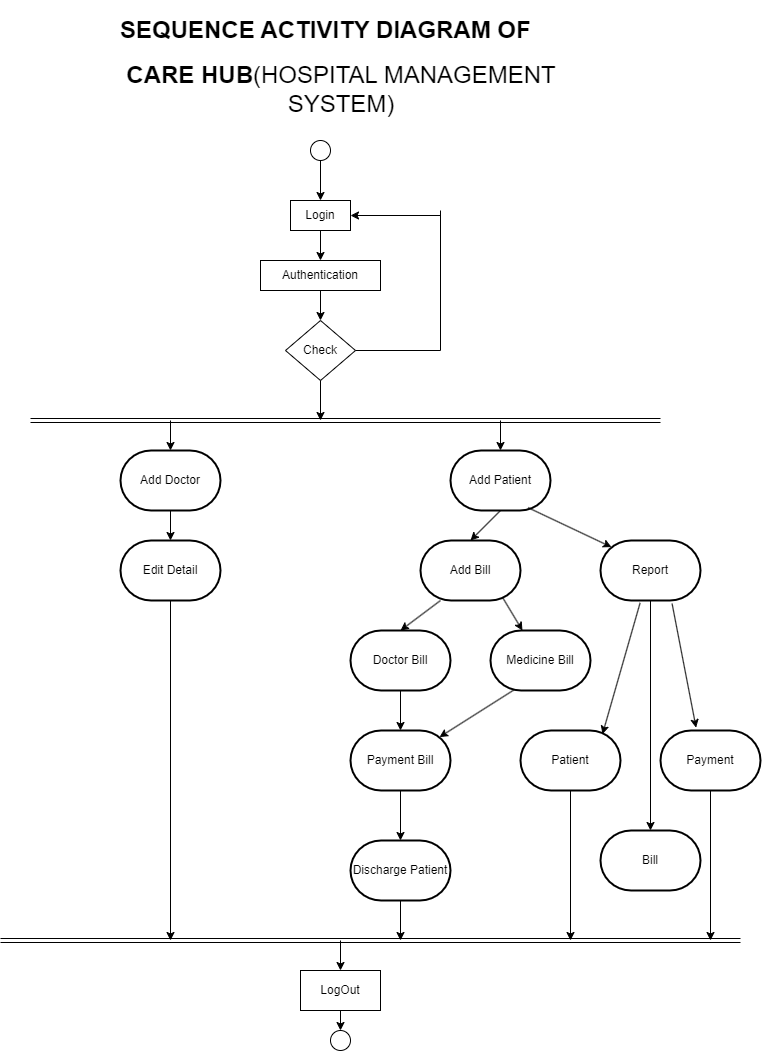

The diagram above was exported from draw.io. Its source (the exported page's mxGraphModel, read from the mxfile embedded in the PNG):
<mxGraphModel dx="1050" dy="534" grid="1" gridSize="10" guides="1" tooltips="1" connect="1" arrows="1" fold="1" page="1" pageScale="1" pageWidth="850" pageHeight="1100" math="0" shadow="0">
  <root>
    <mxCell id="0" />
    <mxCell id="1" parent="0" />
    <mxCell id="IQZ8wMBZfK-PnyFXEpCm-1" value="&lt;h1&gt;SEQUENCE ACTIVITY DIAGRAM OF&lt;/h1&gt;&lt;div style=&quot;text-align: center; font-size: 24px;&quot;&gt;&lt;b&gt;CARE HUB&lt;/b&gt;(HOSPITAL MANAGEMENT SYSTEM)&lt;/div&gt;" style="text;html=1;strokeColor=none;fillColor=none;spacing=5;spacingTop=-20;whiteSpace=wrap;overflow=hidden;rounded=0;" vertex="1" parent="1">
      <mxGeometry x="195" y="20" width="450" height="120" as="geometry" />
    </mxCell>
    <mxCell id="IQZ8wMBZfK-PnyFXEpCm-2" value="" style="ellipse;whiteSpace=wrap;html=1;aspect=fixed;" vertex="1" parent="1">
      <mxGeometry x="390" y="150" width="20" height="20" as="geometry" />
    </mxCell>
    <mxCell id="IQZ8wMBZfK-PnyFXEpCm-3" value="" style="endArrow=classic;html=1;rounded=0;exitX=0.5;exitY=1;exitDx=0;exitDy=0;" edge="1" parent="1" source="IQZ8wMBZfK-PnyFXEpCm-2">
      <mxGeometry width="50" height="50" relative="1" as="geometry">
        <mxPoint x="400" y="340" as="sourcePoint" />
        <mxPoint x="400" y="210" as="targetPoint" />
      </mxGeometry>
    </mxCell>
    <mxCell id="IQZ8wMBZfK-PnyFXEpCm-4" value="Login" style="rounded=0;whiteSpace=wrap;html=1;" vertex="1" parent="1">
      <mxGeometry x="370" y="210" width="60" height="30" as="geometry" />
    </mxCell>
    <mxCell id="IQZ8wMBZfK-PnyFXEpCm-5" value="Authentication" style="rounded=0;whiteSpace=wrap;html=1;" vertex="1" parent="1">
      <mxGeometry x="340" y="270" width="120" height="30" as="geometry" />
    </mxCell>
    <mxCell id="IQZ8wMBZfK-PnyFXEpCm-6" value="" style="endArrow=classic;html=1;rounded=0;exitX=0.5;exitY=1;exitDx=0;exitDy=0;entryX=0.5;entryY=0;entryDx=0;entryDy=0;" edge="1" parent="1" source="IQZ8wMBZfK-PnyFXEpCm-4" target="IQZ8wMBZfK-PnyFXEpCm-5">
      <mxGeometry width="50" height="50" relative="1" as="geometry">
        <mxPoint x="400" y="340" as="sourcePoint" />
        <mxPoint x="450" y="290" as="targetPoint" />
      </mxGeometry>
    </mxCell>
    <mxCell id="IQZ8wMBZfK-PnyFXEpCm-7" value="Check" style="rhombus;whiteSpace=wrap;html=1;" vertex="1" parent="1">
      <mxGeometry x="365" y="330" width="70" height="60" as="geometry" />
    </mxCell>
    <mxCell id="IQZ8wMBZfK-PnyFXEpCm-8" value="" style="endArrow=classic;html=1;rounded=0;exitX=0.5;exitY=1;exitDx=0;exitDy=0;entryX=0.5;entryY=0;entryDx=0;entryDy=0;" edge="1" parent="1" source="IQZ8wMBZfK-PnyFXEpCm-5" target="IQZ8wMBZfK-PnyFXEpCm-7">
      <mxGeometry width="50" height="50" relative="1" as="geometry">
        <mxPoint x="400" y="340" as="sourcePoint" />
        <mxPoint x="450" y="290" as="targetPoint" />
      </mxGeometry>
    </mxCell>
    <mxCell id="IQZ8wMBZfK-PnyFXEpCm-10" value="" style="shape=link;html=1;rounded=0;" edge="1" parent="1">
      <mxGeometry width="100" relative="1" as="geometry">
        <mxPoint x="110" y="430" as="sourcePoint" />
        <mxPoint x="740" y="430" as="targetPoint" />
      </mxGeometry>
    </mxCell>
    <mxCell id="IQZ8wMBZfK-PnyFXEpCm-11" value="" style="endArrow=classic;html=1;rounded=0;exitX=0.5;exitY=1;exitDx=0;exitDy=0;" edge="1" parent="1" source="IQZ8wMBZfK-PnyFXEpCm-7">
      <mxGeometry width="50" height="50" relative="1" as="geometry">
        <mxPoint x="400" y="340" as="sourcePoint" />
        <mxPoint x="400" y="430" as="targetPoint" />
      </mxGeometry>
    </mxCell>
    <mxCell id="IQZ8wMBZfK-PnyFXEpCm-13" value="Add Doctor" style="strokeWidth=2;html=1;shape=mxgraph.flowchart.terminator;whiteSpace=wrap;" vertex="1" parent="1">
      <mxGeometry x="200" y="460" width="100" height="60" as="geometry" />
    </mxCell>
    <mxCell id="IQZ8wMBZfK-PnyFXEpCm-14" value="Add Patient" style="strokeWidth=2;html=1;shape=mxgraph.flowchart.terminator;whiteSpace=wrap;" vertex="1" parent="1">
      <mxGeometry x="530" y="460" width="100" height="60" as="geometry" />
    </mxCell>
    <mxCell id="IQZ8wMBZfK-PnyFXEpCm-15" value="Add Bill" style="strokeWidth=2;html=1;shape=mxgraph.flowchart.terminator;whiteSpace=wrap;" vertex="1" parent="1">
      <mxGeometry x="500" y="550" width="100" height="60" as="geometry" />
    </mxCell>
    <mxCell id="IQZ8wMBZfK-PnyFXEpCm-16" value="Report" style="strokeWidth=2;html=1;shape=mxgraph.flowchart.terminator;whiteSpace=wrap;" vertex="1" parent="1">
      <mxGeometry x="680" y="550" width="100" height="60" as="geometry" />
    </mxCell>
    <mxCell id="IQZ8wMBZfK-PnyFXEpCm-17" value="Payment" style="strokeWidth=2;html=1;shape=mxgraph.flowchart.terminator;whiteSpace=wrap;" vertex="1" parent="1">
      <mxGeometry x="740" y="740" width="100" height="60" as="geometry" />
    </mxCell>
    <mxCell id="IQZ8wMBZfK-PnyFXEpCm-18" value="Patient" style="strokeWidth=2;html=1;shape=mxgraph.flowchart.terminator;whiteSpace=wrap;" vertex="1" parent="1">
      <mxGeometry x="600" y="740" width="100" height="60" as="geometry" />
    </mxCell>
    <mxCell id="IQZ8wMBZfK-PnyFXEpCm-19" value="Doctor Bill" style="strokeWidth=2;html=1;shape=mxgraph.flowchart.terminator;whiteSpace=wrap;" vertex="1" parent="1">
      <mxGeometry x="430" y="640" width="100" height="60" as="geometry" />
    </mxCell>
    <mxCell id="IQZ8wMBZfK-PnyFXEpCm-20" value="Medicine Bill" style="strokeWidth=2;html=1;shape=mxgraph.flowchart.terminator;whiteSpace=wrap;" vertex="1" parent="1">
      <mxGeometry x="570" y="640" width="100" height="60" as="geometry" />
    </mxCell>
    <mxCell id="IQZ8wMBZfK-PnyFXEpCm-21" value="Bill" style="strokeWidth=2;html=1;shape=mxgraph.flowchart.terminator;whiteSpace=wrap;" vertex="1" parent="1">
      <mxGeometry x="680" y="840" width="100" height="60" as="geometry" />
    </mxCell>
    <mxCell id="IQZ8wMBZfK-PnyFXEpCm-22" value="Payment Bill" style="strokeWidth=2;html=1;shape=mxgraph.flowchart.terminator;whiteSpace=wrap;" vertex="1" parent="1">
      <mxGeometry x="430" y="740" width="100" height="60" as="geometry" />
    </mxCell>
    <mxCell id="IQZ8wMBZfK-PnyFXEpCm-23" value="Discharge Patient" style="strokeWidth=2;html=1;shape=mxgraph.flowchart.terminator;whiteSpace=wrap;" vertex="1" parent="1">
      <mxGeometry x="430" y="850" width="100" height="60" as="geometry" />
    </mxCell>
    <mxCell id="IQZ8wMBZfK-PnyFXEpCm-24" value="" style="shape=link;html=1;rounded=0;" edge="1" parent="1">
      <mxGeometry width="100" relative="1" as="geometry">
        <mxPoint x="80" y="950" as="sourcePoint" />
        <mxPoint x="820" y="950" as="targetPoint" />
      </mxGeometry>
    </mxCell>
    <mxCell id="IQZ8wMBZfK-PnyFXEpCm-25" value="LogOut" style="rounded=0;whiteSpace=wrap;html=1;" vertex="1" parent="1">
      <mxGeometry x="380" y="980" width="80" height="40" as="geometry" />
    </mxCell>
    <mxCell id="IQZ8wMBZfK-PnyFXEpCm-26" value="" style="endArrow=classic;html=1;rounded=0;exitX=0.5;exitY=1;exitDx=0;exitDy=0;" edge="1" parent="1" source="IQZ8wMBZfK-PnyFXEpCm-25">
      <mxGeometry width="50" height="50" relative="1" as="geometry">
        <mxPoint x="400" y="990" as="sourcePoint" />
        <mxPoint x="420" y="1040" as="targetPoint" />
      </mxGeometry>
    </mxCell>
    <mxCell id="IQZ8wMBZfK-PnyFXEpCm-27" value="" style="ellipse;whiteSpace=wrap;html=1;aspect=fixed;" vertex="1" parent="1">
      <mxGeometry x="410" y="1040" width="20" height="20" as="geometry" />
    </mxCell>
    <mxCell id="IQZ8wMBZfK-PnyFXEpCm-28" value="Edit Detail" style="strokeWidth=2;html=1;shape=mxgraph.flowchart.terminator;whiteSpace=wrap;" vertex="1" parent="1">
      <mxGeometry x="200" y="550" width="100" height="60" as="geometry" />
    </mxCell>
    <mxCell id="IQZ8wMBZfK-PnyFXEpCm-29" value="" style="endArrow=classic;html=1;rounded=0;exitX=0.5;exitY=1;exitDx=0;exitDy=0;exitPerimeter=0;entryX=0.5;entryY=0;entryDx=0;entryDy=0;entryPerimeter=0;" edge="1" parent="1" source="IQZ8wMBZfK-PnyFXEpCm-13" target="IQZ8wMBZfK-PnyFXEpCm-28">
      <mxGeometry width="50" height="50" relative="1" as="geometry">
        <mxPoint x="400" y="710" as="sourcePoint" />
        <mxPoint x="450" y="660" as="targetPoint" />
      </mxGeometry>
    </mxCell>
    <mxCell id="IQZ8wMBZfK-PnyFXEpCm-30" value="" style="endArrow=classic;html=1;rounded=0;exitX=0.5;exitY=1;exitDx=0;exitDy=0;exitPerimeter=0;entryX=0.5;entryY=0;entryDx=0;entryDy=0;entryPerimeter=0;" edge="1" parent="1" source="IQZ8wMBZfK-PnyFXEpCm-14" target="IQZ8wMBZfK-PnyFXEpCm-15">
      <mxGeometry width="50" height="50" relative="1" as="geometry">
        <mxPoint x="400" y="710" as="sourcePoint" />
        <mxPoint x="450" y="660" as="targetPoint" />
      </mxGeometry>
    </mxCell>
    <mxCell id="IQZ8wMBZfK-PnyFXEpCm-31" value="" style="endArrow=classic;html=1;rounded=0;exitX=0.776;exitY=0.953;exitDx=0;exitDy=0;exitPerimeter=0;entryX=0.11;entryY=0.11;entryDx=0;entryDy=0;entryPerimeter=0;" edge="1" parent="1" source="IQZ8wMBZfK-PnyFXEpCm-14" target="IQZ8wMBZfK-PnyFXEpCm-16">
      <mxGeometry width="50" height="50" relative="1" as="geometry">
        <mxPoint x="400" y="710" as="sourcePoint" />
        <mxPoint x="450" y="660" as="targetPoint" />
      </mxGeometry>
    </mxCell>
    <mxCell id="IQZ8wMBZfK-PnyFXEpCm-32" value="" style="endArrow=classic;html=1;rounded=0;entryX=0.5;entryY=0;entryDx=0;entryDy=0;entryPerimeter=0;" edge="1" parent="1" target="IQZ8wMBZfK-PnyFXEpCm-19">
      <mxGeometry width="50" height="50" relative="1" as="geometry">
        <mxPoint x="520" y="610" as="sourcePoint" />
        <mxPoint x="450" y="660" as="targetPoint" />
      </mxGeometry>
    </mxCell>
    <mxCell id="IQZ8wMBZfK-PnyFXEpCm-33" value="" style="endArrow=classic;html=1;rounded=0;exitX=0.82;exitY=0.947;exitDx=0;exitDy=0;exitPerimeter=0;" edge="1" parent="1" source="IQZ8wMBZfK-PnyFXEpCm-15" target="IQZ8wMBZfK-PnyFXEpCm-20">
      <mxGeometry width="50" height="50" relative="1" as="geometry">
        <mxPoint x="400" y="710" as="sourcePoint" />
        <mxPoint x="450" y="660" as="targetPoint" />
      </mxGeometry>
    </mxCell>
    <mxCell id="IQZ8wMBZfK-PnyFXEpCm-34" value="" style="endArrow=classic;html=1;rounded=0;exitX=0.5;exitY=1;exitDx=0;exitDy=0;exitPerimeter=0;entryX=0.5;entryY=0;entryDx=0;entryDy=0;entryPerimeter=0;" edge="1" parent="1" source="IQZ8wMBZfK-PnyFXEpCm-19" target="IQZ8wMBZfK-PnyFXEpCm-22">
      <mxGeometry width="50" height="50" relative="1" as="geometry">
        <mxPoint x="400" y="710" as="sourcePoint" />
        <mxPoint x="450" y="660" as="targetPoint" />
      </mxGeometry>
    </mxCell>
    <mxCell id="IQZ8wMBZfK-PnyFXEpCm-35" value="" style="endArrow=classic;html=1;rounded=0;exitX=0.232;exitY=0.993;exitDx=0;exitDy=0;exitPerimeter=0;entryX=0.89;entryY=0.11;entryDx=0;entryDy=0;entryPerimeter=0;" edge="1" parent="1" source="IQZ8wMBZfK-PnyFXEpCm-20" target="IQZ8wMBZfK-PnyFXEpCm-22">
      <mxGeometry width="50" height="50" relative="1" as="geometry">
        <mxPoint x="400" y="710" as="sourcePoint" />
        <mxPoint x="450" y="660" as="targetPoint" />
      </mxGeometry>
    </mxCell>
    <mxCell id="IQZ8wMBZfK-PnyFXEpCm-36" value="" style="endArrow=classic;html=1;rounded=0;entryX=0.5;entryY=0;entryDx=0;entryDy=0;entryPerimeter=0;exitX=0.5;exitY=1;exitDx=0;exitDy=0;exitPerimeter=0;" edge="1" parent="1" source="IQZ8wMBZfK-PnyFXEpCm-16" target="IQZ8wMBZfK-PnyFXEpCm-21">
      <mxGeometry width="50" height="50" relative="1" as="geometry">
        <mxPoint x="400" y="710" as="sourcePoint" />
        <mxPoint x="450" y="660" as="targetPoint" />
      </mxGeometry>
    </mxCell>
    <mxCell id="IQZ8wMBZfK-PnyFXEpCm-37" value="" style="endArrow=classic;html=1;rounded=0;exitX=0.396;exitY=1.04;exitDx=0;exitDy=0;exitPerimeter=0;entryX=0.82;entryY=0.06;entryDx=0;entryDy=0;entryPerimeter=0;" edge="1" parent="1" source="IQZ8wMBZfK-PnyFXEpCm-16" target="IQZ8wMBZfK-PnyFXEpCm-18">
      <mxGeometry width="50" height="50" relative="1" as="geometry">
        <mxPoint x="400" y="710" as="sourcePoint" />
        <mxPoint x="450" y="660" as="targetPoint" />
      </mxGeometry>
    </mxCell>
    <mxCell id="IQZ8wMBZfK-PnyFXEpCm-38" value="" style="endArrow=classic;html=1;rounded=0;exitX=0.716;exitY=1.053;exitDx=0;exitDy=0;exitPerimeter=0;entryX=0.356;entryY=-0.047;entryDx=0;entryDy=0;entryPerimeter=0;" edge="1" parent="1" source="IQZ8wMBZfK-PnyFXEpCm-16" target="IQZ8wMBZfK-PnyFXEpCm-17">
      <mxGeometry width="50" height="50" relative="1" as="geometry">
        <mxPoint x="400" y="710" as="sourcePoint" />
        <mxPoint x="450" y="660" as="targetPoint" />
      </mxGeometry>
    </mxCell>
    <mxCell id="IQZ8wMBZfK-PnyFXEpCm-39" value="" style="endArrow=classic;html=1;rounded=0;exitX=0.5;exitY=1;exitDx=0;exitDy=0;exitPerimeter=0;" edge="1" parent="1" source="IQZ8wMBZfK-PnyFXEpCm-22" target="IQZ8wMBZfK-PnyFXEpCm-23">
      <mxGeometry width="50" height="50" relative="1" as="geometry">
        <mxPoint x="400" y="710" as="sourcePoint" />
        <mxPoint x="450" y="660" as="targetPoint" />
      </mxGeometry>
    </mxCell>
    <mxCell id="IQZ8wMBZfK-PnyFXEpCm-40" value="" style="endArrow=classic;html=1;rounded=0;exitX=0.5;exitY=1;exitDx=0;exitDy=0;exitPerimeter=0;" edge="1" parent="1" source="IQZ8wMBZfK-PnyFXEpCm-23">
      <mxGeometry width="50" height="50" relative="1" as="geometry">
        <mxPoint x="400" y="970" as="sourcePoint" />
        <mxPoint x="480" y="950" as="targetPoint" />
      </mxGeometry>
    </mxCell>
    <mxCell id="IQZ8wMBZfK-PnyFXEpCm-41" value="" style="endArrow=classic;html=1;rounded=0;entryX=0.5;entryY=0;entryDx=0;entryDy=0;" edge="1" parent="1" target="IQZ8wMBZfK-PnyFXEpCm-25">
      <mxGeometry width="50" height="50" relative="1" as="geometry">
        <mxPoint x="420" y="950" as="sourcePoint" />
        <mxPoint x="450" y="920" as="targetPoint" />
      </mxGeometry>
    </mxCell>
    <mxCell id="IQZ8wMBZfK-PnyFXEpCm-42" value="" style="endArrow=none;html=1;rounded=0;exitX=1;exitY=0.5;exitDx=0;exitDy=0;" edge="1" parent="1" source="IQZ8wMBZfK-PnyFXEpCm-7">
      <mxGeometry width="50" height="50" relative="1" as="geometry">
        <mxPoint x="400" y="380" as="sourcePoint" />
        <mxPoint x="520" y="360" as="targetPoint" />
      </mxGeometry>
    </mxCell>
    <mxCell id="IQZ8wMBZfK-PnyFXEpCm-43" value="" style="endArrow=classic;html=1;rounded=0;entryX=1;entryY=0.5;entryDx=0;entryDy=0;" edge="1" parent="1" target="IQZ8wMBZfK-PnyFXEpCm-4">
      <mxGeometry width="50" height="50" relative="1" as="geometry">
        <mxPoint x="520" y="225" as="sourcePoint" />
        <mxPoint x="450" y="330" as="targetPoint" />
      </mxGeometry>
    </mxCell>
    <mxCell id="IQZ8wMBZfK-PnyFXEpCm-44" value="" style="endArrow=none;html=1;rounded=0;" edge="1" parent="1">
      <mxGeometry width="50" height="50" relative="1" as="geometry">
        <mxPoint x="520" y="360" as="sourcePoint" />
        <mxPoint x="520" y="220" as="targetPoint" />
      </mxGeometry>
    </mxCell>
    <mxCell id="IQZ8wMBZfK-PnyFXEpCm-45" value="" style="endArrow=classic;html=1;rounded=0;entryX=0.5;entryY=0;entryDx=0;entryDy=0;entryPerimeter=0;" edge="1" parent="1" target="IQZ8wMBZfK-PnyFXEpCm-13">
      <mxGeometry width="50" height="50" relative="1" as="geometry">
        <mxPoint x="250" y="430" as="sourcePoint" />
        <mxPoint x="450" y="330" as="targetPoint" />
      </mxGeometry>
    </mxCell>
    <mxCell id="IQZ8wMBZfK-PnyFXEpCm-46" value="" style="endArrow=classic;html=1;rounded=0;entryX=0.5;entryY=0;entryDx=0;entryDy=0;entryPerimeter=0;" edge="1" parent="1" target="IQZ8wMBZfK-PnyFXEpCm-14">
      <mxGeometry width="50" height="50" relative="1" as="geometry">
        <mxPoint x="580" y="430" as="sourcePoint" />
        <mxPoint x="450" y="330" as="targetPoint" />
      </mxGeometry>
    </mxCell>
    <mxCell id="IQZ8wMBZfK-PnyFXEpCm-47" value="" style="endArrow=classic;html=1;rounded=0;exitX=0.5;exitY=1;exitDx=0;exitDy=0;exitPerimeter=0;" edge="1" parent="1" source="IQZ8wMBZfK-PnyFXEpCm-18">
      <mxGeometry width="50" height="50" relative="1" as="geometry">
        <mxPoint x="400" y="750" as="sourcePoint" />
        <mxPoint x="650" y="950" as="targetPoint" />
      </mxGeometry>
    </mxCell>
    <mxCell id="IQZ8wMBZfK-PnyFXEpCm-48" value="" style="endArrow=classic;html=1;rounded=0;exitX=0.5;exitY=1;exitDx=0;exitDy=0;exitPerimeter=0;" edge="1" parent="1" source="IQZ8wMBZfK-PnyFXEpCm-17">
      <mxGeometry width="50" height="50" relative="1" as="geometry">
        <mxPoint x="400" y="750" as="sourcePoint" />
        <mxPoint x="790" y="950" as="targetPoint" />
      </mxGeometry>
    </mxCell>
    <mxCell id="IQZ8wMBZfK-PnyFXEpCm-49" value="" style="endArrow=classic;html=1;rounded=0;exitX=0.5;exitY=1;exitDx=0;exitDy=0;exitPerimeter=0;" edge="1" parent="1" source="IQZ8wMBZfK-PnyFXEpCm-28">
      <mxGeometry width="50" height="50" relative="1" as="geometry">
        <mxPoint x="400" y="810" as="sourcePoint" />
        <mxPoint x="250" y="950" as="targetPoint" />
      </mxGeometry>
    </mxCell>
  </root>
</mxGraphModel>